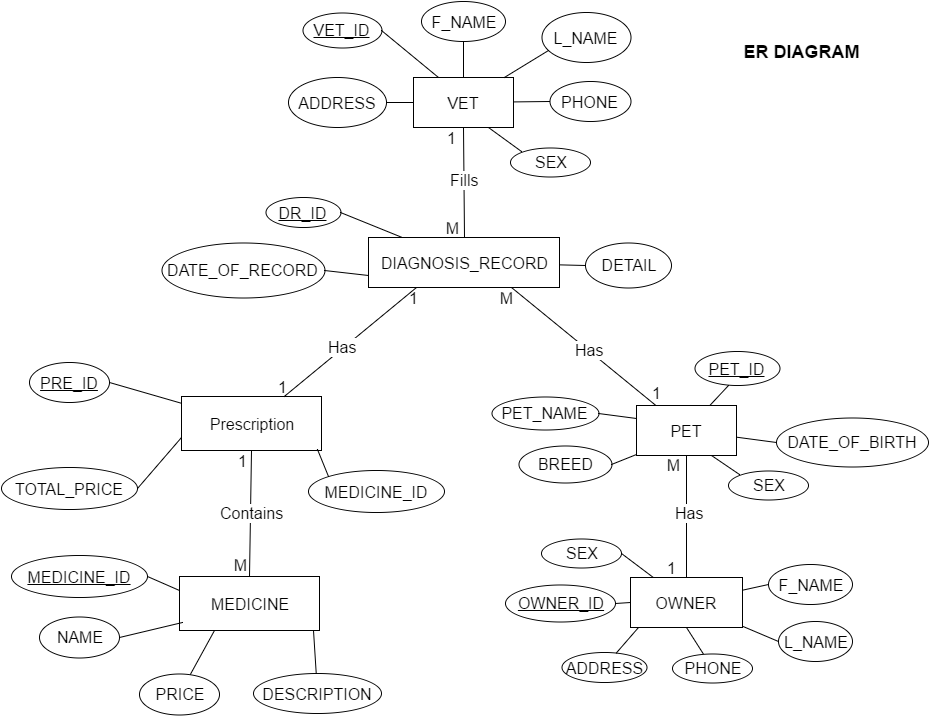

The diagram above was exported from draw.io. Its source (the exported page's mxGraphModel, read from the mxfile embedded in the PNG):
<mxGraphModel dx="794" dy="456" grid="1" gridSize="10" guides="1" tooltips="1" connect="1" arrows="1" fold="1" page="1" pageScale="1" pageWidth="1169" pageHeight="826" background="#ffffff" math="0" shadow="0">
  <root>
    <mxCell id="0" />
    <mxCell id="1" parent="0" />
    <mxCell id="2" value="&lt;font style=&quot;font-size: 16px;&quot;&gt;VET&lt;/font&gt;" style="whiteSpace=wrap;html=1;fontSize=16;" parent="1" vertex="1">
      <mxGeometry x="532" y="111" width="100" height="50" as="geometry" />
    </mxCell>
    <mxCell id="3" value="&lt;font style=&quot;font-size: 16px;&quot;&gt;&lt;u&gt;VET_ID&lt;/u&gt;&lt;/font&gt;" style="ellipse;whiteSpace=wrap;html=1;fontSize=16;" parent="1" vertex="1">
      <mxGeometry x="421" y="46" width="79" height="35" as="geometry" />
    </mxCell>
    <mxCell id="4" value="&lt;font style=&quot;font-size: 16px;&quot;&gt;F_NAME&lt;/font&gt;" style="ellipse;whiteSpace=wrap;html=1;fontSize=16;" parent="1" vertex="1">
      <mxGeometry x="540" y="35" width="84" height="40" as="geometry" />
    </mxCell>
    <mxCell id="6" value="&lt;font style=&quot;font-size: 16px;&quot;&gt;L_NAME&lt;/font&gt;" style="ellipse;whiteSpace=wrap;html=1;fontSize=16;" parent="1" vertex="1">
      <mxGeometry x="660" y="46" width="89" height="50" as="geometry" />
    </mxCell>
    <mxCell id="7" value="&lt;font style=&quot;font-size: 16px;&quot;&gt;ADDRESS&lt;/font&gt;" style="ellipse;whiteSpace=wrap;html=1;fontSize=16;" parent="1" vertex="1">
      <mxGeometry x="407" y="111" width="98" height="50" as="geometry" />
    </mxCell>
    <mxCell id="8" value="&lt;font style=&quot;font-size: 16px;&quot;&gt;PHONE&lt;/font&gt;" style="ellipse;whiteSpace=wrap;html=1;fontSize=16;" parent="1" vertex="1">
      <mxGeometry x="668" y="115" width="81" height="40" as="geometry" />
    </mxCell>
    <mxCell id="11" value="&lt;font style=&quot;font-size: 16px;&quot;&gt;DIAGNOSIS_RECORD&lt;/font&gt;" style="whiteSpace=wrap;html=1;fontSize=16;" parent="1" vertex="1">
      <mxGeometry x="487" y="271" width="191" height="50" as="geometry" />
    </mxCell>
    <mxCell id="15" value="&lt;font style=&quot;font-size: 16px;&quot;&gt;&lt;u&gt;DR_ID&lt;/u&gt;&lt;/font&gt;" style="ellipse;whiteSpace=wrap;html=1;fontSize=16;" parent="1" vertex="1">
      <mxGeometry x="384" y="231" width="75" height="30" as="geometry" />
    </mxCell>
    <mxCell id="19" value="&lt;font style=&quot;font-size: 16px;&quot;&gt;DATE_OF_RECORD&lt;/font&gt;" style="ellipse;whiteSpace=wrap;html=1;fontSize=16;" parent="1" vertex="1">
      <mxGeometry x="280" y="276" width="163" height="55" as="geometry" />
    </mxCell>
    <mxCell id="21" value="&lt;font style=&quot;font-size: 16px;&quot;&gt;DETAIL&lt;/font&gt;" style="ellipse;whiteSpace=wrap;html=1;fontSize=16;" parent="1" vertex="1">
      <mxGeometry x="704" y="276" width="86" height="45" as="geometry" />
    </mxCell>
    <mxCell id="22" value="&lt;span style=&quot;line-height: 27.6px&quot;&gt;&lt;font style=&quot;font-size: 16px&quot;&gt;PET&lt;/font&gt;&lt;/span&gt;" style="whiteSpace=wrap;html=1;fontSize=16;" parent="1" vertex="1">
      <mxGeometry x="755" y="439" width="100" height="50" as="geometry" />
    </mxCell>
    <mxCell id="24" value="&lt;font style=&quot;font-size: 16px;&quot;&gt;&lt;u&gt;PET_ID&lt;/u&gt;&lt;/font&gt;" style="ellipse;whiteSpace=wrap;html=1;fontSize=16;" parent="1" vertex="1">
      <mxGeometry x="813" y="385" width="85" height="34" as="geometry" />
    </mxCell>
    <mxCell id="25" value="&lt;font style=&quot;font-size: 16px;&quot;&gt;BREED&lt;/font&gt;" style="ellipse;whiteSpace=wrap;html=1;fontSize=16;" parent="1" vertex="1">
      <mxGeometry x="637" y="479" width="93" height="37" as="geometry" />
    </mxCell>
    <mxCell id="26" value="&lt;font style=&quot;font-size: 16px&quot;&gt;PET_NAME&lt;/font&gt;" style="ellipse;whiteSpace=wrap;html=1;fontSize=16;" parent="1" vertex="1">
      <mxGeometry x="610" y="430" width="107" height="33" as="geometry" />
    </mxCell>
    <mxCell id="27" value="&lt;font style=&quot;font-size: 16px&quot;&gt;DATE_OF_BIRTH&lt;/font&gt;" style="ellipse;whiteSpace=wrap;html=1;fontSize=16;" parent="1" vertex="1">
      <mxGeometry x="895" y="451" width="152" height="49" as="geometry" />
    </mxCell>
    <mxCell id="28" value="&lt;span style=&quot;line-height: 27.6px&quot;&gt;&lt;font style=&quot;font-size: 16px&quot;&gt;OWNER&lt;/font&gt;&lt;/span&gt;" style="whiteSpace=wrap;html=1;fontSize=16;" parent="1" vertex="1">
      <mxGeometry x="749" y="611" width="112" height="50" as="geometry" />
    </mxCell>
    <mxCell id="31" value="&lt;font style=&quot;font-size: 16px;&quot;&gt;&lt;u&gt;OWNER_ID&lt;/u&gt;&lt;/font&gt;" style="ellipse;whiteSpace=wrap;html=1;fontSize=16;" parent="1" vertex="1">
      <mxGeometry x="624" y="618" width="110" height="37" as="geometry" />
    </mxCell>
    <mxCell id="32" value="" style="edgeStyle=orthogonalEdgeStyle;rounded=0;html=1;exitX=0.5;exitY=1;entryX=0.5;entryY=1;jettySize=auto;orthogonalLoop=1;fontSize=16;" parent="1" source="8" target="8" edge="1">
      <mxGeometry relative="1" as="geometry" />
    </mxCell>
    <mxCell id="33" value="&lt;font style=&quot;font-size: 16px;&quot;&gt;ADDRESS&lt;/font&gt;" style="ellipse;whiteSpace=wrap;html=1;fontSize=16;" parent="1" vertex="1">
      <mxGeometry x="680" y="686" width="85" height="30" as="geometry" />
    </mxCell>
    <mxCell id="34" value="&lt;font style=&quot;font-size: 16px;&quot;&gt;F_NAME&lt;/font&gt;" style="ellipse;whiteSpace=wrap;html=1;fontSize=16;" parent="1" vertex="1">
      <mxGeometry x="887" y="598" width="84" height="40" as="geometry" />
    </mxCell>
    <mxCell id="35" value="&lt;font style=&quot;font-size: 16px;&quot;&gt;L_NAME&lt;/font&gt;" style="ellipse;whiteSpace=wrap;html=1;fontSize=16;" parent="1" vertex="1">
      <mxGeometry x="897" y="655" width="74" height="40" as="geometry" />
    </mxCell>
    <mxCell id="36" value="&lt;font style=&quot;font-size: 16px;&quot;&gt;PHONE&lt;/font&gt;" style="ellipse;whiteSpace=wrap;html=1;fontSize=16;" parent="1" vertex="1">
      <mxGeometry x="791" y="687" width="80" height="29" as="geometry" />
    </mxCell>
    <mxCell id="37" style="edgeStyle=orthogonalEdgeStyle;rounded=0;html=1;exitX=0;exitY=1;entryX=0;entryY=1;jettySize=auto;orthogonalLoop=1;fontSize=16;" parent="1" source="7" target="7" edge="1">
      <mxGeometry relative="1" as="geometry" />
    </mxCell>
    <mxCell id="39" style="edgeStyle=orthogonalEdgeStyle;rounded=0;html=1;exitX=0;exitY=1;entryX=0;entryY=1;jettySize=auto;orthogonalLoop=1;fontSize=16;" parent="1" source="6" target="6" edge="1">
      <mxGeometry relative="1" as="geometry" />
    </mxCell>
    <mxCell id="41" style="edgeStyle=orthogonalEdgeStyle;rounded=0;html=1;exitX=0.5;exitY=0;entryX=0.5;entryY=0;endArrow=none;endFill=0;jettySize=auto;orthogonalLoop=1;fontSize=16;" parent="1" source="22" target="22" edge="1">
      <mxGeometry relative="1" as="geometry" />
    </mxCell>
    <mxCell id="45" value="&lt;font style=&quot;font-size: 16px&quot;&gt;Prescription&lt;/font&gt;" style="whiteSpace=wrap;html=1;fontSize=16;" parent="1" vertex="1">
      <mxGeometry x="300" y="430" width="140" height="54" as="geometry" />
    </mxCell>
    <mxCell id="47" value="&lt;font style=&quot;font-size: 16px&quot;&gt;&lt;u&gt;PRE_ID&lt;/u&gt;&lt;/font&gt;" style="ellipse;whiteSpace=wrap;html=1;fontSize=16;" parent="1" vertex="1">
      <mxGeometry x="148" y="396" width="80" height="40" as="geometry" />
    </mxCell>
    <mxCell id="49" value="&lt;font style=&quot;font-size: 16px&quot;&gt;MEDICINE_ID&lt;/font&gt;" style="ellipse;whiteSpace=wrap;html=1;fontSize=16;" parent="1" vertex="1">
      <mxGeometry x="427" y="504" width="136" height="42" as="geometry" />
    </mxCell>
    <mxCell id="50" value="&lt;font style=&quot;font-size: 16px&quot;&gt;TOTAL_PRICE&lt;/font&gt;" style="ellipse;whiteSpace=wrap;html=1;fontSize=16;" parent="1" vertex="1">
      <mxGeometry x="120" y="501" width="136" height="42" as="geometry" />
    </mxCell>
    <mxCell id="51" value="MEDICINE" style="whiteSpace=wrap;html=1;fontSize=16;" parent="1" vertex="1">
      <mxGeometry x="298" y="610" width="140" height="54" as="geometry" />
    </mxCell>
    <mxCell id="52" value="&lt;font style=&quot;font-size: 16px&quot;&gt;MEDICINE_ID&lt;/font&gt;" style="ellipse;whiteSpace=wrap;html=1;fontSize=16;fontStyle=4" parent="1" vertex="1">
      <mxGeometry x="130" y="589" width="136" height="42" as="geometry" />
    </mxCell>
    <mxCell id="53" value="&lt;font style=&quot;font-size: 16px&quot;&gt;NAME&lt;/font&gt;" style="ellipse;whiteSpace=wrap;html=1;fontSize=16;" parent="1" vertex="1">
      <mxGeometry x="158" y="650" width="80" height="41" as="geometry" />
    </mxCell>
    <mxCell id="54" value="&lt;font style=&quot;font-size: 16px&quot;&gt;PRICE&lt;/font&gt;" style="ellipse;whiteSpace=wrap;html=1;fontSize=16;" parent="1" vertex="1">
      <mxGeometry x="258" y="707" width="80" height="41" as="geometry" />
    </mxCell>
    <mxCell id="55" value="&lt;font style=&quot;font-size: 16px&quot;&gt;DESCRIPTION&lt;/font&gt;" style="ellipse;whiteSpace=wrap;html=1;fontSize=16;" parent="1" vertex="1">
      <mxGeometry x="372" y="707" width="128" height="40" as="geometry" />
    </mxCell>
    <mxCell id="59" value="" style="endArrow=none;html=1;fontSize=16;endFill=0;exitX=1;exitY=0.5;" parent="1" source="47" target="45" edge="1">
      <mxGeometry width="50" height="50" relative="1" as="geometry">
        <mxPoint x="236" y="446" as="sourcePoint" />
        <mxPoint x="286" y="396" as="targetPoint" />
      </mxGeometry>
    </mxCell>
    <mxCell id="63" value="" style="endArrow=none;html=1;fontSize=16;endFill=0;exitX=1;exitY=0.5;entryX=0;entryY=0.75;" parent="1" source="50" target="45" edge="1">
      <mxGeometry x="252.20689655172418" y="500.9241245136187" width="50" height="50" as="geometry">
        <mxPoint x="252.20689655172418" y="507" as="sourcePoint" />
        <mxPoint x="324" y="500.9241245136187" as="targetPoint" />
      </mxGeometry>
    </mxCell>
    <mxCell id="65" value="" style="endArrow=none;html=1;fontSize=16;endFill=0;exitX=0;exitY=0;entryX=0.97;entryY=0.99;entryPerimeter=0;" parent="1" source="49" target="45" edge="1">
      <mxGeometry x="262.2068965517242" y="510.9241245136187" width="50" height="50" as="geometry">
        <mxPoint x="265.79310344827593" y="532.1034482758621" as="sourcePoint" />
        <mxPoint x="309.9310344827586" y="480.37931034482756" as="targetPoint" />
      </mxGeometry>
    </mxCell>
    <mxCell id="66" value="" style="endArrow=none;html=1;fontSize=16;endFill=0;exitX=0;exitY=0.25;entryX=1;entryY=0.5;" parent="1" source="51" target="52" edge="1">
      <mxGeometry x="234.20689655172418" y="654.9241245136187" width="50" height="50" as="geometry">
        <mxPoint x="237.79310344827593" y="676.1034482758621" as="sourcePoint" />
        <mxPoint x="281.9310344827586" y="624.3793103448276" as="targetPoint" />
      </mxGeometry>
    </mxCell>
    <mxCell id="67" value="" style="endArrow=none;html=1;fontSize=16;endFill=0;entryX=1;entryY=0.5;exitX=0.018;exitY=0.843;exitPerimeter=0;" parent="1" source="51" target="53" edge="1">
      <mxGeometry x="244.20689655172418" y="664.9241245136187" width="50" height="50" as="geometry">
        <mxPoint x="296" y="644" as="sourcePoint" />
        <mxPoint x="276.0689655172414" y="619.9310344827586" as="targetPoint" />
      </mxGeometry>
    </mxCell>
    <mxCell id="68" value="" style="endArrow=none;html=1;fontSize=16;endFill=0;exitX=0.25;exitY=1;" parent="1" source="51" target="54" edge="1">
      <mxGeometry x="254.20689655172418" y="674.9241245136187" width="50" height="50" as="geometry">
        <mxPoint x="307.79310344827593" y="648.8965517241379" as="sourcePoint" />
        <mxPoint x="247.79310344827593" y="680.6206896551726" as="targetPoint" />
      </mxGeometry>
    </mxCell>
    <mxCell id="69" value="" style="endArrow=none;html=1;fontSize=16;endFill=0;exitX=0.954;exitY=1.009;exitPerimeter=0;" parent="1" source="51" target="55" edge="1">
      <mxGeometry x="264.2068965517242" y="684.9241245136187" width="50" height="50" as="geometry">
        <mxPoint x="317.79310344827593" y="658.8965517241379" as="sourcePoint" />
        <mxPoint x="257.79310344827593" y="690.6206896551726" as="targetPoint" />
      </mxGeometry>
    </mxCell>
    <mxCell id="70" value="" style="endArrow=none;html=1;fontSize=16;endFill=0;exitX=1;exitY=0.5;entryX=0;entryY=0.5;" parent="1" source="31" target="28" edge="1">
      <mxGeometry x="455.2068965517242" y="676.9241245136187" width="50" height="50" as="geometry">
        <mxPoint x="622.1666666666667" y="658.6666666666667" as="sourcePoint" />
        <mxPoint x="625.6114380444515" y="699.0047078400999" as="targetPoint" />
      </mxGeometry>
    </mxCell>
    <mxCell id="71" value="" style="endArrow=none;html=1;fontSize=16;endFill=0;entryX=0.068;entryY=1.007;entryPerimeter=0;" parent="1" source="33" target="28" edge="1">
      <mxGeometry x="465.2068965517242" y="686.9241245136187" width="50" height="50" as="geometry">
        <mxPoint x="744.2380952380952" y="646.5714285714286" as="sourcePoint" />
        <mxPoint x="723" y="676" as="targetPoint" />
      </mxGeometry>
    </mxCell>
    <mxCell id="72" value="" style="endArrow=none;html=1;fontSize=16;endFill=0;entryX=0.5;entryY=1;" parent="1" source="36" target="28" edge="1">
      <mxGeometry x="475.2068965517242" y="696.9241245136187" width="50" height="50" as="geometry">
        <mxPoint x="754.2380952380952" y="656.5714285714286" as="sourcePoint" />
        <mxPoint x="769" y="656.0952380952381" as="targetPoint" />
      </mxGeometry>
    </mxCell>
    <mxCell id="73" value="" style="endArrow=none;html=1;fontSize=16;endFill=0;exitX=0;exitY=0.5;" parent="1" source="35" target="28" edge="1">
      <mxGeometry x="485.2068965517242" y="706.9241245136187" width="50" height="50" as="geometry">
        <mxPoint x="764.2380952380952" y="666.5714285714286" as="sourcePoint" />
        <mxPoint x="779" y="666.0952380952381" as="targetPoint" />
      </mxGeometry>
    </mxCell>
    <mxCell id="74" value="" style="endArrow=none;html=1;fontSize=16;endFill=0;exitX=0;exitY=0.5;" parent="1" source="34" target="28" edge="1">
      <mxGeometry x="495.2068965517242" y="716.9241245136187" width="50" height="50" as="geometry">
        <mxPoint x="774.2380952380952" y="676.5714285714286" as="sourcePoint" />
        <mxPoint x="789" y="676.0952380952381" as="targetPoint" />
      </mxGeometry>
    </mxCell>
    <mxCell id="75" value="" style="endArrow=none;html=1;fontSize=16;endFill=0;exitX=1;exitY=0.5;entryX=0.004;entryY=0.973;entryPerimeter=0;" parent="1" source="25" target="22" edge="1">
      <mxGeometry x="499.2068965517242" y="749.9241245136187" width="50" height="50" as="geometry">
        <mxPoint x="743" y="529" as="sourcePoint" />
        <mxPoint x="853" y="519" as="targetPoint" />
      </mxGeometry>
    </mxCell>
    <mxCell id="76" value="" style="endArrow=none;html=1;fontSize=16;endFill=0;exitX=1;exitY=0.5;entryX=0;entryY=0.25;" parent="1" source="26" target="22" edge="1">
      <mxGeometry x="509.2068965517242" y="759.9241245136187" width="50" height="50" as="geometry">
        <mxPoint x="740.1428571428571" y="507.66666666666663" as="sourcePoint" />
        <mxPoint x="765.3809523809523" y="497.66666666666663" as="targetPoint" />
      </mxGeometry>
    </mxCell>
    <mxCell id="77" value="" style="endArrow=none;html=1;fontSize=16;endFill=0;entryX=0.403;entryY=0.989;entryPerimeter=0;" parent="1" source="22" target="24" edge="1">
      <mxGeometry x="519.2068965517242" y="769.9241245136187" width="50" height="50" as="geometry">
        <mxPoint x="750.1428571428571" y="517.6666666666666" as="sourcePoint" />
        <mxPoint x="775.3809523809523" y="507.66666666666663" as="targetPoint" />
      </mxGeometry>
    </mxCell>
    <mxCell id="78" value="" style="endArrow=none;html=1;fontSize=16;endFill=0;exitX=0;exitY=0.5;" parent="1" source="27" target="22" edge="1">
      <mxGeometry x="529.2068965517242" y="779.9241245136187" width="50" height="50" as="geometry">
        <mxPoint x="760.1428571428571" y="527.6666666666666" as="sourcePoint" />
        <mxPoint x="785.3809523809523" y="517.6666666666666" as="targetPoint" />
      </mxGeometry>
    </mxCell>
    <mxCell id="79" value="" style="endArrow=none;html=1;fontSize=16;endFill=0;exitX=0;exitY=0.5;" parent="1" source="21" target="11" edge="1">
      <mxGeometry x="506.2068965517242" y="801.9241245136187" width="50" height="50" as="geometry">
        <mxPoint x="713.8095238095239" y="488.71428571428567" as="sourcePoint" />
        <mxPoint x="751.9047619047619" y="493.4761904761905" as="targetPoint" />
      </mxGeometry>
    </mxCell>
    <mxCell id="81" value="" style="endArrow=none;html=1;fontSize=16;endFill=0;exitX=0;exitY=0.75;entryX=1;entryY=0.5;" parent="1" source="11" target="19" edge="1">
      <mxGeometry x="526.2068965517242" y="821.9241245136187" width="50" height="50" as="geometry">
        <mxPoint x="723.8095238095239" y="318.71428571428567" as="sourcePoint" />
        <mxPoint x="698" y="318.13680078508344" as="targetPoint" />
      </mxGeometry>
    </mxCell>
    <mxCell id="82" value="" style="endArrow=none;html=1;fontSize=16;endFill=0;entryX=1;entryY=0.5;" parent="1" source="11" target="15" edge="1">
      <mxGeometry x="536.2068965517242" y="831.9241245136187" width="50" height="50" as="geometry">
        <mxPoint x="497.1428571428571" y="318.71428571428567" as="sourcePoint" />
        <mxPoint x="452.8571428571428" y="313.4761904761905" as="targetPoint" />
      </mxGeometry>
    </mxCell>
    <mxCell id="83" value="" style="endArrow=none;html=1;fontSize=16;endFill=0;entryX=1;entryY=0.5;" parent="1" source="2" target="7" edge="1">
      <mxGeometry x="546.2068965517242" y="841.9241245136187" width="50" height="50" as="geometry">
        <mxPoint x="530.9496676163342" y="280.99999999999994" as="sourcePoint" />
        <mxPoint x="469.04761904761904" y="255.85714285714283" as="targetPoint" />
      </mxGeometry>
    </mxCell>
    <mxCell id="84" value="" style="endArrow=none;html=1;fontSize=16;endFill=0;entryX=1;entryY=0.5;exitX=0.25;exitY=0;" parent="1" source="2" target="3" edge="1">
      <mxGeometry x="556.2068965517242" y="851.9241245136187" width="50" height="50" as="geometry">
        <mxPoint x="542" y="145.90694789081886" as="sourcePoint" />
        <mxPoint x="515.2380952380952" y="145.85714285714283" as="targetPoint" />
      </mxGeometry>
    </mxCell>
    <mxCell id="85" value="" style="endArrow=none;html=1;fontSize=16;endFill=0;entryX=0.5;entryY=1;exitX=0.5;exitY=0;" parent="1" source="2" target="4" edge="1">
      <mxGeometry x="566.2068965517242" y="861.9241245136187" width="50" height="50" as="geometry">
        <mxPoint x="567.1428571428571" y="121.09523809523807" as="sourcePoint" />
        <mxPoint x="510" y="73.47619047619048" as="targetPoint" />
      </mxGeometry>
    </mxCell>
    <mxCell id="86" value="" style="endArrow=none;html=1;fontSize=16;endFill=0;entryX=0.075;entryY=0.75;entryPerimeter=0;" parent="1" source="2" target="6" edge="1">
      <mxGeometry x="576.2068965517242" y="871.9241245136187" width="50" height="50" as="geometry">
        <mxPoint x="577.1428571428571" y="131.09523809523807" as="sourcePoint" />
        <mxPoint x="520" y="83.47619047619048" as="targetPoint" />
      </mxGeometry>
    </mxCell>
    <mxCell id="87" value="" style="endArrow=none;html=1;fontSize=16;endFill=0;entryX=0;entryY=0.5;" parent="1" source="2" target="8" edge="1">
      <mxGeometry x="586.2068965517242" y="881.9241245136187" width="50" height="50" as="geometry">
        <mxPoint x="632.2991840435177" y="121" as="sourcePoint" />
        <mxPoint x="676.6666666666665" y="93.47619047619048" as="targetPoint" />
      </mxGeometry>
    </mxCell>
    <mxCell id="88" value="" style="endArrow=none;html=1;fontSize=16;endFill=0;entryX=0.5;entryY=0;exitX=0.5;exitY=1;" parent="1" source="2" target="11" edge="1">
      <mxGeometry x="556.2068965517242" y="851.9241245136187" width="50" height="50" as="geometry">
        <mxPoint x="542" y="145.90694789081886" as="sourcePoint" />
        <mxPoint x="515.2380952380952" y="145.85714285714283" as="targetPoint" />
      </mxGeometry>
    </mxCell>
    <mxCell id="95" value="Fills" style="text;html=1;resizable=0;points=[];align=center;verticalAlign=middle;labelBackgroundColor=#ffffff;fontSize=16;" parent="88" vertex="1" connectable="0">
      <mxGeometry relative="1" as="geometry">
        <mxPoint y="-3" as="offset" />
      </mxGeometry>
    </mxCell>
    <mxCell id="89" value="" style="endArrow=none;html=1;fontSize=16;endFill=0;exitX=0.25;exitY=1;" parent="1" source="11" target="45" edge="1">
      <mxGeometry x="559.2068965517242" y="1001.9241245136187" width="50" height="50" as="geometry">
        <mxPoint x="584.9047619047618" y="311.0952380952381" as="sourcePoint" />
        <mxPoint x="585.3809523809523" y="421.0952380952381" as="targetPoint" />
      </mxGeometry>
    </mxCell>
    <mxCell id="98" value="Has" style="text;html=1;resizable=0;points=[];align=center;verticalAlign=middle;labelBackgroundColor=#ffffff;fontSize=16;" parent="89" vertex="1" connectable="0">
      <mxGeometry relative="1" as="geometry">
        <mxPoint x="-8" y="4" as="offset" />
      </mxGeometry>
    </mxCell>
    <mxCell id="90" value="" style="endArrow=none;html=1;fontSize=16;endFill=0;exitX=0.75;exitY=1;" parent="1" source="11" target="22" edge="1">
      <mxGeometry x="569.2068965517242" y="1011.9241245136187" width="50" height="50" as="geometry">
        <mxPoint x="593" y="331" as="sourcePoint" />
        <mxPoint x="404.6065573770493" y="487" as="targetPoint" />
      </mxGeometry>
    </mxCell>
    <mxCell id="101" value="Has" style="text;html=1;resizable=0;points=[];align=center;verticalAlign=middle;labelBackgroundColor=#ffffff;fontSize=16;" parent="90" vertex="1" connectable="0">
      <mxGeometry relative="1" as="geometry">
        <mxPoint x="5" y="3" as="offset" />
      </mxGeometry>
    </mxCell>
    <mxCell id="91" value="" style="endArrow=none;html=1;fontSize=16;endFill=0;exitX=0.5;exitY=0;entryX=0.5;entryY=1;" parent="1" source="51" target="45" edge="1">
      <mxGeometry x="264.2068965517242" y="567.9241245136187" width="50" height="50" as="geometry">
        <mxPoint x="449" y="567" as="sourcePoint" />
        <mxPoint x="438" y="540" as="targetPoint" />
      </mxGeometry>
    </mxCell>
    <mxCell id="105" value="Contains" style="text;html=1;resizable=0;points=[];align=center;verticalAlign=middle;labelBackgroundColor=#ffffff;fontSize=16;" parent="91" vertex="1" connectable="0">
      <mxGeometry relative="1" as="geometry">
        <mxPoint x="1" y="-1" as="offset" />
      </mxGeometry>
    </mxCell>
    <mxCell id="92" value="" style="endArrow=none;html=1;fontSize=16;endFill=0;exitX=0.5;exitY=0;entryX=0.5;entryY=1;" parent="1" source="28" target="22" edge="1">
      <mxGeometry x="274.2068965517242" y="577.9241245136187" width="50" height="50" as="geometry">
        <mxPoint x="368" y="686" as="sourcePoint" />
        <mxPoint x="372" y="541" as="targetPoint" />
      </mxGeometry>
    </mxCell>
    <mxCell id="109" value="Has" style="text;html=1;resizable=0;points=[];align=center;verticalAlign=middle;labelBackgroundColor=#ffffff;fontSize=16;" parent="92" vertex="1" connectable="0">
      <mxGeometry relative="1" as="geometry">
        <mxPoint x="2" y="-4" as="offset" />
      </mxGeometry>
    </mxCell>
    <mxCell id="93" value="&lt;font style=&quot;font-size: 18px&quot;&gt;&lt;b&gt;ER DIAGRAM&lt;/b&gt;&lt;/font&gt;" style="text;html=1;strokeColor=none;fillColor=none;align=center;verticalAlign=middle;whiteSpace=wrap;overflow=hidden;fontSize=16;" parent="1" vertex="1">
      <mxGeometry x="840" y="40" width="160" height="90" as="geometry" />
    </mxCell>
    <mxCell id="96" value="1" style="text;html=1;strokeColor=none;fillColor=none;align=center;verticalAlign=middle;whiteSpace=wrap;overflow=hidden;fontSize=16;" parent="1" vertex="1">
      <mxGeometry x="550" y="161" width="40" height="20" as="geometry" />
    </mxCell>
    <mxCell id="97" value="M" style="text;html=1;strokeColor=none;fillColor=none;align=center;verticalAlign=middle;whiteSpace=wrap;overflow=hidden;fontSize=16;" parent="1" vertex="1">
      <mxGeometry x="550" y="251" width="40" height="20" as="geometry" />
    </mxCell>
    <mxCell id="99" value="1" style="text;html=1;strokeColor=none;fillColor=none;align=center;verticalAlign=middle;whiteSpace=wrap;overflow=hidden;fontSize=16;" parent="1" vertex="1">
      <mxGeometry x="512" y="321" width="40" height="20" as="geometry" />
    </mxCell>
    <mxCell id="100" value="1" style="text;html=1;strokeColor=none;fillColor=none;align=center;verticalAlign=middle;whiteSpace=wrap;overflow=hidden;fontSize=16;" parent="1" vertex="1">
      <mxGeometry x="381" y="410" width="40" height="20" as="geometry" />
    </mxCell>
    <mxCell id="102" value="1" style="text;html=1;strokeColor=none;fillColor=none;align=center;verticalAlign=middle;whiteSpace=wrap;overflow=hidden;fontSize=16;" parent="1" vertex="1">
      <mxGeometry x="755" y="416" width="40" height="20" as="geometry" />
    </mxCell>
    <mxCell id="103" value="M" style="text;html=1;strokeColor=none;fillColor=none;align=center;verticalAlign=middle;whiteSpace=wrap;overflow=hidden;fontSize=16;" parent="1" vertex="1">
      <mxGeometry x="604" y="321" width="40" height="20" as="geometry" />
    </mxCell>
    <mxCell id="104" value="1" style="text;html=1;strokeColor=none;fillColor=none;align=center;verticalAlign=middle;whiteSpace=wrap;overflow=hidden;fontSize=16;" parent="1" vertex="1">
      <mxGeometry x="341" y="484" width="40" height="20" as="geometry" />
    </mxCell>
    <mxCell id="106" value="M" style="text;html=1;strokeColor=none;fillColor=none;align=center;verticalAlign=middle;whiteSpace=wrap;overflow=hidden;fontSize=16;" parent="1" vertex="1">
      <mxGeometry x="338" y="588" width="40" height="20" as="geometry" />
    </mxCell>
    <mxCell id="107" value="1" style="text;html=1;strokeColor=none;fillColor=none;align=center;verticalAlign=middle;whiteSpace=wrap;overflow=hidden;fontSize=16;" parent="1" vertex="1">
      <mxGeometry x="770" y="591" width="40" height="20" as="geometry" />
    </mxCell>
    <mxCell id="108" value="M" style="text;html=1;strokeColor=none;fillColor=none;align=center;verticalAlign=middle;whiteSpace=wrap;overflow=hidden;fontSize=16;" parent="1" vertex="1">
      <mxGeometry x="771" y="488" width="40" height="20" as="geometry" />
    </mxCell>
    <mxCell id="114" value="&lt;font style=&quot;font-size: 16px&quot;&gt;SEX&lt;/font&gt;" style="ellipse;whiteSpace=wrap;html=1;fontSize=16;" vertex="1" parent="1">
      <mxGeometry x="660" y="572" width="80" height="29" as="geometry" />
    </mxCell>
    <mxCell id="115" value="&lt;font style=&quot;font-size: 16px&quot;&gt;SEX&lt;/font&gt;" style="ellipse;whiteSpace=wrap;html=1;fontSize=16;" vertex="1" parent="1">
      <mxGeometry x="847" y="504" width="80" height="29" as="geometry" />
    </mxCell>
    <mxCell id="116" value="&lt;font style=&quot;font-size: 16px&quot;&gt;SEX&lt;/font&gt;" style="ellipse;whiteSpace=wrap;html=1;fontSize=16;" vertex="1" parent="1">
      <mxGeometry x="629" y="181" width="80" height="29" as="geometry" />
    </mxCell>
    <mxCell id="117" value="" style="endArrow=none;html=1;fontSize=16;endFill=0;entryX=0.75;entryY=1;exitX=0;exitY=0;" edge="1" parent="1" source="115" target="22">
      <mxGeometry x="539.2068965517242" y="789.9241245136187" width="50" height="50" as="geometry">
        <mxPoint x="850" y="515" as="sourcePoint" />
        <mxPoint x="865" y="480.66666666666663" as="targetPoint" />
      </mxGeometry>
    </mxCell>
    <mxCell id="118" value="" style="endArrow=none;html=1;fontSize=16;endFill=0;entryX=0;entryY=0;exitX=0.75;exitY=1;" edge="1" parent="1" source="2" target="116">
      <mxGeometry x="596.2068965517242" y="891.9241245136187" width="50" height="50" as="geometry">
        <mxPoint x="642" y="145.4186046511628" as="sourcePoint" />
        <mxPoint x="678" y="145" as="targetPoint" />
      </mxGeometry>
    </mxCell>
    <mxCell id="119" value="" style="endArrow=none;html=1;fontSize=16;endFill=0;exitX=1;exitY=0.5;" edge="1" parent="1" source="114" target="28">
      <mxGeometry x="465.2068965517242" y="686.9241245136187" width="50" height="50" as="geometry">
        <mxPoint x="744" y="647" as="sourcePoint" />
        <mxPoint x="759" y="646" as="targetPoint" />
      </mxGeometry>
    </mxCell>
  </root>
</mxGraphModel>